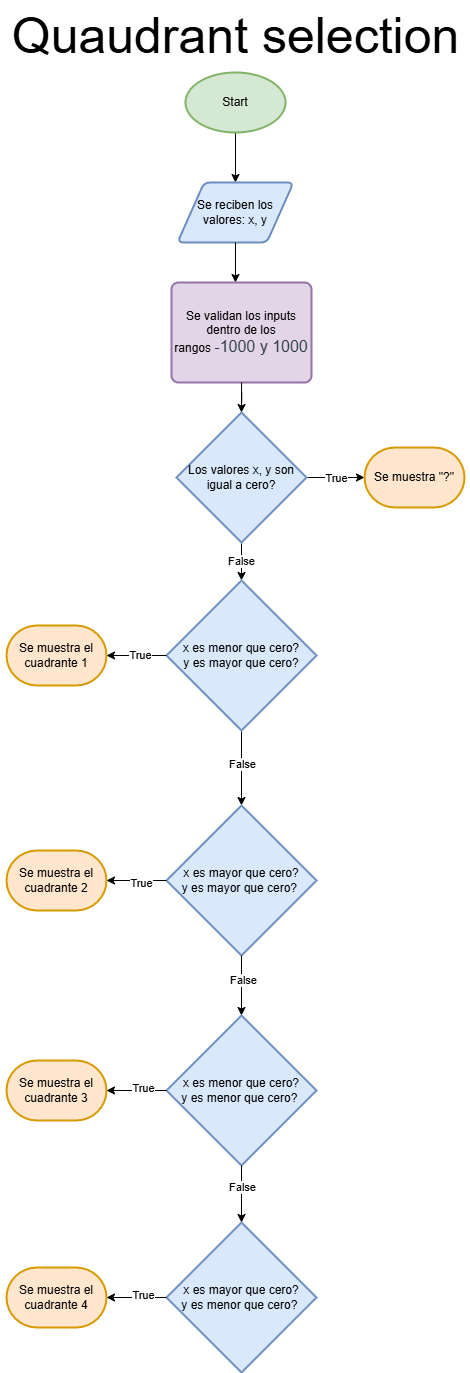

The diagram above was exported from draw.io. Its source (the exported page's mxGraphModel, read from the mxfile embedded in the PNG):
<mxGraphModel dx="1589" dy="1944" grid="1" gridSize="10" guides="1" tooltips="1" connect="1" arrows="1" fold="1" page="1" pageScale="1" pageWidth="827" pageHeight="1169" math="0" shadow="0">
  <root>
    <mxCell id="0" />
    <mxCell id="1" parent="0" />
    <mxCell id="pECOEbZ634CeVo0NFZ8m-3" style="edgeStyle=orthogonalEdgeStyle;rounded=0;orthogonalLoop=1;jettySize=auto;html=1;entryX=0.5;entryY=0;entryDx=0;entryDy=0;" edge="1" parent="1" source="pECOEbZ634CeVo0NFZ8m-1" target="pECOEbZ634CeVo0NFZ8m-2">
      <mxGeometry relative="1" as="geometry" />
    </mxCell>
    <mxCell id="pECOEbZ634CeVo0NFZ8m-1" value="Start" style="strokeWidth=2;html=1;shape=mxgraph.flowchart.start_1;whiteSpace=wrap;fillColor=#d5e8d4;strokeColor=#82b366;" vertex="1" parent="1">
      <mxGeometry x="320" y="40" width="100" height="60" as="geometry" />
    </mxCell>
    <mxCell id="pECOEbZ634CeVo0NFZ8m-2" value="Se reciben los valores: x, y" style="shape=parallelogram;html=1;strokeWidth=2;perimeter=parallelogramPerimeter;whiteSpace=wrap;rounded=1;arcSize=12;size=0.23;fillColor=#dae8fc;strokeColor=#6c8ebf;" vertex="1" parent="1">
      <mxGeometry x="312" y="150" width="116" height="60" as="geometry" />
    </mxCell>
    <mxCell id="pECOEbZ634CeVo0NFZ8m-4" value="&lt;font style=&quot;font-size: 50px;&quot;&gt;Quaudrant selection&lt;/font&gt;" style="text;html=1;align=center;verticalAlign=middle;resizable=0;points=[];autosize=1;strokeColor=none;fillColor=none;" vertex="1" parent="1">
      <mxGeometry x="135" y="-32" width="470" height="70" as="geometry" />
    </mxCell>
    <mxCell id="pECOEbZ634CeVo0NFZ8m-7" style="rounded=0;orthogonalLoop=1;jettySize=auto;html=1;entryX=0.5;entryY=0;entryDx=0;entryDy=0;entryPerimeter=0;exitX=0.5;exitY=1;exitDx=0;exitDy=0;exitPerimeter=0;" edge="1" parent="1" source="pECOEbZ634CeVo0NFZ8m-38" target="pECOEbZ634CeVo0NFZ8m-16">
      <mxGeometry relative="1" as="geometry">
        <mxPoint x="426" y="430" as="targetPoint" />
        <mxPoint x="546" y="460" as="sourcePoint" />
      </mxGeometry>
    </mxCell>
    <mxCell id="pECOEbZ634CeVo0NFZ8m-44" value="False" style="edgeLabel;html=1;align=center;verticalAlign=middle;resizable=0;points=[];" vertex="1" connectable="0" parent="pECOEbZ634CeVo0NFZ8m-7">
      <mxGeometry x="-0.039" y="-1" relative="1" as="geometry">
        <mxPoint as="offset" />
      </mxGeometry>
    </mxCell>
    <mxCell id="pECOEbZ634CeVo0NFZ8m-6" style="rounded=0;orthogonalLoop=1;jettySize=auto;html=1;entryX=0.457;entryY=0;entryDx=0;entryDy=0;entryPerimeter=0;" edge="1" parent="1" source="pECOEbZ634CeVo0NFZ8m-2" target="pECOEbZ634CeVo0NFZ8m-15">
      <mxGeometry relative="1" as="geometry">
        <mxPoint x="369.91999999999996" y="230" as="sourcePoint" />
        <mxPoint x="369.92" y="259.9999999999998" as="targetPoint" />
      </mxGeometry>
    </mxCell>
    <mxCell id="pECOEbZ634CeVo0NFZ8m-11" value="Se muestra el cuadrante 1" style="strokeWidth=2;html=1;shape=mxgraph.flowchart.terminator;whiteSpace=wrap;fillColor=#ffe6cc;strokeColor=#d79b00;" vertex="1" parent="1">
      <mxGeometry x="141" y="593" width="100" height="60" as="geometry" />
    </mxCell>
    <mxCell id="pECOEbZ634CeVo0NFZ8m-12" value="Se muestra el cuadrante 2" style="strokeWidth=2;html=1;shape=mxgraph.flowchart.terminator;whiteSpace=wrap;fillColor=#ffe6cc;strokeColor=#d79b00;" vertex="1" parent="1">
      <mxGeometry x="141" y="818" width="100" height="60" as="geometry" />
    </mxCell>
    <mxCell id="pECOEbZ634CeVo0NFZ8m-15" value="&lt;span&gt;Se validan los inputs dentro de los rangos&amp;nbsp;&lt;span style=&quot;color: rgb(45, 59, 69); font-family: arial, helvetica, sans-serif; font-size: 16px; text-align: start;&quot;&gt;-1000 y 1000&lt;/span&gt;&lt;/span&gt;" style="rounded=1;whiteSpace=wrap;html=1;absoluteArcSize=1;arcSize=14;strokeWidth=2;fillColor=#e1d5e7;strokeColor=#9673a6;" vertex="1" parent="1">
      <mxGeometry x="306" y="250" width="140" height="100" as="geometry" />
    </mxCell>
    <mxCell id="pECOEbZ634CeVo0NFZ8m-20" style="edgeStyle=orthogonalEdgeStyle;rounded=0;orthogonalLoop=1;jettySize=auto;html=1;exitX=0.5;exitY=1;exitDx=0;exitDy=0;exitPerimeter=0;entryX=0.5;entryY=0;entryDx=0;entryDy=0;entryPerimeter=0;" edge="1" parent="1" source="pECOEbZ634CeVo0NFZ8m-16" target="pECOEbZ634CeVo0NFZ8m-21">
      <mxGeometry relative="1" as="geometry">
        <mxPoint x="376" y="783" as="targetPoint" />
      </mxGeometry>
    </mxCell>
    <mxCell id="pECOEbZ634CeVo0NFZ8m-22" value="False" style="edgeLabel;html=1;align=center;verticalAlign=middle;resizable=0;points=[];" vertex="1" connectable="0" parent="pECOEbZ634CeVo0NFZ8m-20">
      <mxGeometry x="-0.12" relative="1" as="geometry">
        <mxPoint as="offset" />
      </mxGeometry>
    </mxCell>
    <mxCell id="pECOEbZ634CeVo0NFZ8m-16" value="x es menor que cero?&lt;br&gt;y es mayor que cero?" style="strokeWidth=2;html=1;shape=mxgraph.flowchart.decision;whiteSpace=wrap;fillColor=#dae8fc;strokeColor=#6c8ebf;" vertex="1" parent="1">
      <mxGeometry x="301" y="548" width="150" height="150" as="geometry" />
    </mxCell>
    <mxCell id="pECOEbZ634CeVo0NFZ8m-18" style="edgeStyle=orthogonalEdgeStyle;rounded=0;orthogonalLoop=1;jettySize=auto;html=1;entryX=1;entryY=0.5;entryDx=0;entryDy=0;entryPerimeter=0;" edge="1" parent="1" source="pECOEbZ634CeVo0NFZ8m-16" target="pECOEbZ634CeVo0NFZ8m-11">
      <mxGeometry relative="1" as="geometry" />
    </mxCell>
    <mxCell id="pECOEbZ634CeVo0NFZ8m-19" value="True" style="edgeLabel;html=1;align=center;verticalAlign=middle;resizable=0;points=[];" vertex="1" connectable="0" parent="pECOEbZ634CeVo0NFZ8m-18">
      <mxGeometry x="-0.1" y="-1" relative="1" as="geometry">
        <mxPoint as="offset" />
      </mxGeometry>
    </mxCell>
    <mxCell id="pECOEbZ634CeVo0NFZ8m-21" value="x es mayor que cero?&lt;br&gt;y es mayor que cero?&amp;nbsp;" style="strokeWidth=2;html=1;shape=mxgraph.flowchart.decision;whiteSpace=wrap;fillColor=#dae8fc;strokeColor=#6c8ebf;" vertex="1" parent="1">
      <mxGeometry x="301" y="773" width="150" height="150" as="geometry" />
    </mxCell>
    <mxCell id="pECOEbZ634CeVo0NFZ8m-23" style="edgeStyle=orthogonalEdgeStyle;rounded=0;orthogonalLoop=1;jettySize=auto;html=1;entryX=1;entryY=0.5;entryDx=0;entryDy=0;entryPerimeter=0;" edge="1" parent="1" source="pECOEbZ634CeVo0NFZ8m-21" target="pECOEbZ634CeVo0NFZ8m-12">
      <mxGeometry relative="1" as="geometry" />
    </mxCell>
    <mxCell id="pECOEbZ634CeVo0NFZ8m-24" value="True" style="edgeLabel;html=1;align=center;verticalAlign=middle;resizable=0;points=[];" vertex="1" connectable="0" parent="pECOEbZ634CeVo0NFZ8m-23">
      <mxGeometry x="-0.154" y="2" relative="1" as="geometry">
        <mxPoint as="offset" />
      </mxGeometry>
    </mxCell>
    <mxCell id="pECOEbZ634CeVo0NFZ8m-25" value="x es menor que cero?&lt;br&gt;y es menor que cero?&amp;nbsp;" style="strokeWidth=2;html=1;shape=mxgraph.flowchart.decision;whiteSpace=wrap;fillColor=#dae8fc;strokeColor=#6c8ebf;" vertex="1" parent="1">
      <mxGeometry x="301" y="983" width="150" height="150" as="geometry" />
    </mxCell>
    <mxCell id="pECOEbZ634CeVo0NFZ8m-26" style="edgeStyle=orthogonalEdgeStyle;rounded=0;orthogonalLoop=1;jettySize=auto;html=1;entryX=0.5;entryY=0;entryDx=0;entryDy=0;entryPerimeter=0;" edge="1" parent="1" source="pECOEbZ634CeVo0NFZ8m-21" target="pECOEbZ634CeVo0NFZ8m-25">
      <mxGeometry relative="1" as="geometry" />
    </mxCell>
    <mxCell id="pECOEbZ634CeVo0NFZ8m-30" value="False" style="edgeLabel;html=1;align=center;verticalAlign=middle;resizable=0;points=[];" vertex="1" connectable="0" parent="pECOEbZ634CeVo0NFZ8m-26">
      <mxGeometry x="-0.2333" y="1" relative="1" as="geometry">
        <mxPoint as="offset" />
      </mxGeometry>
    </mxCell>
    <mxCell id="pECOEbZ634CeVo0NFZ8m-27" value="Se muestra el cuadrante 3" style="strokeWidth=2;html=1;shape=mxgraph.flowchart.terminator;whiteSpace=wrap;fillColor=#ffe6cc;strokeColor=#d79b00;" vertex="1" parent="1">
      <mxGeometry x="141" y="1028" width="100" height="60" as="geometry" />
    </mxCell>
    <mxCell id="pECOEbZ634CeVo0NFZ8m-28" style="edgeStyle=orthogonalEdgeStyle;rounded=0;orthogonalLoop=1;jettySize=auto;html=1;entryX=1;entryY=0.5;entryDx=0;entryDy=0;entryPerimeter=0;" edge="1" parent="1" source="pECOEbZ634CeVo0NFZ8m-25" target="pECOEbZ634CeVo0NFZ8m-27">
      <mxGeometry relative="1" as="geometry" />
    </mxCell>
    <mxCell id="pECOEbZ634CeVo0NFZ8m-29" value="True" style="edgeLabel;html=1;align=center;verticalAlign=middle;resizable=0;points=[];" vertex="1" connectable="0" parent="pECOEbZ634CeVo0NFZ8m-28">
      <mxGeometry x="-0.2" y="-3" relative="1" as="geometry">
        <mxPoint as="offset" />
      </mxGeometry>
    </mxCell>
    <mxCell id="pECOEbZ634CeVo0NFZ8m-31" value="x es mayor que cero?&lt;br&gt;y es menor que cero?&amp;nbsp;" style="strokeWidth=2;html=1;shape=mxgraph.flowchart.decision;whiteSpace=wrap;fillColor=#dae8fc;strokeColor=#6c8ebf;" vertex="1" parent="1">
      <mxGeometry x="301" y="1190" width="150" height="150" as="geometry" />
    </mxCell>
    <mxCell id="pECOEbZ634CeVo0NFZ8m-32" value="Se muestra el cuadrante 4" style="strokeWidth=2;html=1;shape=mxgraph.flowchart.terminator;whiteSpace=wrap;fillColor=#ffe6cc;strokeColor=#d79b00;" vertex="1" parent="1">
      <mxGeometry x="141" y="1235" width="100" height="60" as="geometry" />
    </mxCell>
    <mxCell id="pECOEbZ634CeVo0NFZ8m-33" style="edgeStyle=orthogonalEdgeStyle;rounded=0;orthogonalLoop=1;jettySize=auto;html=1;entryX=1;entryY=0.5;entryDx=0;entryDy=0;entryPerimeter=0;" edge="1" parent="1" source="pECOEbZ634CeVo0NFZ8m-31" target="pECOEbZ634CeVo0NFZ8m-32">
      <mxGeometry relative="1" as="geometry" />
    </mxCell>
    <mxCell id="pECOEbZ634CeVo0NFZ8m-34" value="True" style="edgeLabel;html=1;align=center;verticalAlign=middle;resizable=0;points=[];" vertex="1" connectable="0" parent="pECOEbZ634CeVo0NFZ8m-33">
      <mxGeometry x="-0.2" y="-3" relative="1" as="geometry">
        <mxPoint as="offset" />
      </mxGeometry>
    </mxCell>
    <mxCell id="pECOEbZ634CeVo0NFZ8m-35" style="edgeStyle=orthogonalEdgeStyle;rounded=0;orthogonalLoop=1;jettySize=auto;html=1;exitX=0.5;exitY=1;exitDx=0;exitDy=0;exitPerimeter=0;entryX=0.5;entryY=0;entryDx=0;entryDy=0;entryPerimeter=0;" edge="1" parent="1" source="pECOEbZ634CeVo0NFZ8m-25" target="pECOEbZ634CeVo0NFZ8m-31">
      <mxGeometry relative="1" as="geometry" />
    </mxCell>
    <mxCell id="pECOEbZ634CeVo0NFZ8m-43" value="False" style="edgeLabel;html=1;align=center;verticalAlign=middle;resizable=0;points=[];" vertex="1" connectable="0" parent="pECOEbZ634CeVo0NFZ8m-35">
      <mxGeometry x="-0.2749" relative="1" as="geometry">
        <mxPoint y="1" as="offset" />
      </mxGeometry>
    </mxCell>
    <mxCell id="pECOEbZ634CeVo0NFZ8m-40" style="edgeStyle=orthogonalEdgeStyle;rounded=0;orthogonalLoop=1;jettySize=auto;html=1;entryX=0;entryY=0.5;entryDx=0;entryDy=0;entryPerimeter=0;" edge="1" parent="1" source="pECOEbZ634CeVo0NFZ8m-38" target="pECOEbZ634CeVo0NFZ8m-41">
      <mxGeometry relative="1" as="geometry">
        <mxPoint x="411" y="65" as="targetPoint" />
      </mxGeometry>
    </mxCell>
    <mxCell id="pECOEbZ634CeVo0NFZ8m-42" value="True" style="edgeLabel;html=1;align=center;verticalAlign=middle;resizable=0;points=[];" vertex="1" connectable="0" parent="pECOEbZ634CeVo0NFZ8m-40">
      <mxGeometry x="-0.0198" relative="1" as="geometry">
        <mxPoint as="offset" />
      </mxGeometry>
    </mxCell>
    <mxCell id="pECOEbZ634CeVo0NFZ8m-38" value="Los valores x, y son igual a cero?" style="strokeWidth=2;html=1;shape=mxgraph.flowchart.decision;whiteSpace=wrap;fillColor=#dae8fc;strokeColor=#6c8ebf;" vertex="1" parent="1">
      <mxGeometry x="311" y="380" width="130" height="130" as="geometry" />
    </mxCell>
    <mxCell id="pECOEbZ634CeVo0NFZ8m-39" style="edgeStyle=orthogonalEdgeStyle;rounded=0;orthogonalLoop=1;jettySize=auto;html=1;entryX=0.5;entryY=0;entryDx=0;entryDy=0;entryPerimeter=0;" edge="1" parent="1" source="pECOEbZ634CeVo0NFZ8m-15" target="pECOEbZ634CeVo0NFZ8m-38">
      <mxGeometry relative="1" as="geometry" />
    </mxCell>
    <mxCell id="pECOEbZ634CeVo0NFZ8m-41" value="Se muestra &quot;?&quot;" style="strokeWidth=2;html=1;shape=mxgraph.flowchart.terminator;whiteSpace=wrap;fillColor=#ffe6cc;strokeColor=#d79b00;" vertex="1" parent="1">
      <mxGeometry x="499" y="415" width="100" height="60" as="geometry" />
    </mxCell>
  </root>
</mxGraphModel>